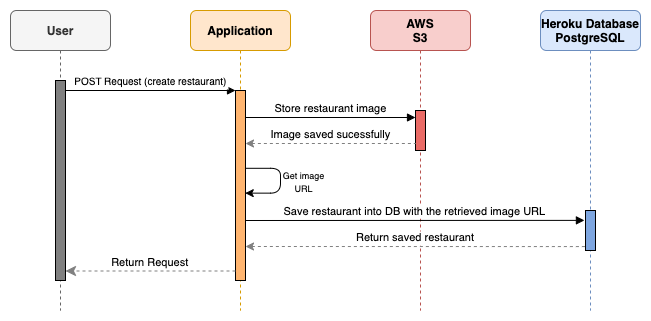

The diagram above was exported from draw.io. Its source (the exported page's mxGraphModel, read from the mxfile embedded in the PNG):
<mxGraphModel dx="1093" dy="496" grid="1" gridSize="10" guides="1" tooltips="1" connect="1" arrows="1" fold="1" page="1" pageScale="1" pageWidth="850" pageHeight="1100" math="0" shadow="0">
  <root>
    <mxCell id="0" />
    <mxCell id="1" parent="0" />
    <mxCell id="3nuBFxr9cyL0pnOWT2aG-1" value="User" style="shape=umlLifeline;perimeter=lifelinePerimeter;container=1;collapsible=0;recursiveResize=0;rounded=1;shadow=0;strokeWidth=1;fillColor=#f5f5f5;fontColor=#333333;strokeColor=#666666;fontStyle=1" parent="1" vertex="1">
      <mxGeometry x="120" y="80" width="100" height="300" as="geometry" />
    </mxCell>
    <mxCell id="3nuBFxr9cyL0pnOWT2aG-2" value="" style="points=[];perimeter=orthogonalPerimeter;rounded=0;shadow=0;strokeWidth=1;fillColor=#808080;" parent="3nuBFxr9cyL0pnOWT2aG-1" vertex="1">
      <mxGeometry x="45" y="70" width="10" height="200" as="geometry" />
    </mxCell>
    <mxCell id="3nuBFxr9cyL0pnOWT2aG-5" value="Application" style="shape=umlLifeline;perimeter=lifelinePerimeter;container=1;collapsible=0;recursiveResize=0;rounded=1;shadow=0;strokeWidth=1;fillColor=#ffe6cc;strokeColor=#d79b00;fontStyle=1" parent="1" vertex="1">
      <mxGeometry x="300" y="80" width="100" height="300" as="geometry" />
    </mxCell>
    <mxCell id="3nuBFxr9cyL0pnOWT2aG-6" value="" style="points=[];perimeter=orthogonalPerimeter;rounded=0;shadow=0;strokeWidth=1;fillColor=#FFB570;" parent="3nuBFxr9cyL0pnOWT2aG-5" vertex="1">
      <mxGeometry x="45" y="80" width="10" height="190" as="geometry" />
    </mxCell>
    <mxCell id="npMC-grlQtUHRc4cahnm-12" value="" style="edgeStyle=elbowEdgeStyle;elbow=horizontal;endArrow=none;html=1;fontSize=10;jumpStyle=none;entryX=0.949;entryY=0.555;entryDx=0;entryDy=0;entryPerimeter=0;exitX=0.975;exitY=0.679;exitDx=0;exitDy=0;exitPerimeter=0;endFill=0;startArrow=classic;startFill=1;jumpSize=1;rounded=1;" edge="1" parent="3nuBFxr9cyL0pnOWT2aG-5">
      <mxGeometry width="50" height="50" relative="1" as="geometry">
        <mxPoint x="54.75000000000023" y="182.6400000000001" as="sourcePoint" />
        <mxPoint x="54.49000000000001" y="157.79999999999995" as="targetPoint" />
        <Array as="points">
          <mxPoint x="90" y="179" />
          <mxPoint x="130" y="159" />
        </Array>
      </mxGeometry>
    </mxCell>
    <mxCell id="3nuBFxr9cyL0pnOWT2aG-7" value="Return Request" style="verticalAlign=bottom;endArrow=classic;endSize=8;exitX=0;exitY=0.95;shadow=0;strokeWidth=1;dashed=1;strokeColor=#808080;endFill=1;" parent="1" source="3nuBFxr9cyL0pnOWT2aG-6" target="3nuBFxr9cyL0pnOWT2aG-2" edge="1">
      <mxGeometry relative="1" as="geometry">
        <mxPoint x="275" y="236" as="targetPoint" />
      </mxGeometry>
    </mxCell>
    <mxCell id="3nuBFxr9cyL0pnOWT2aG-8" value="POST Request (create restaurant)" style="verticalAlign=bottom;endArrow=block;entryX=0;entryY=0;shadow=0;strokeWidth=1;fontSize=10;" parent="1" source="3nuBFxr9cyL0pnOWT2aG-2" target="3nuBFxr9cyL0pnOWT2aG-6" edge="1">
      <mxGeometry relative="1" as="geometry">
        <mxPoint x="275" y="160" as="sourcePoint" />
      </mxGeometry>
    </mxCell>
    <mxCell id="npMC-grlQtUHRc4cahnm-1" value="AWS &#10;S3" style="shape=umlLifeline;perimeter=lifelinePerimeter;container=1;collapsible=0;recursiveResize=0;rounded=1;shadow=0;strokeWidth=1;fillColor=#f8cecc;strokeColor=#b85450;fontStyle=1" vertex="1" parent="1">
      <mxGeometry x="480" y="80" width="100" height="300" as="geometry" />
    </mxCell>
    <mxCell id="npMC-grlQtUHRc4cahnm-2" value="" style="points=[];perimeter=orthogonalPerimeter;rounded=0;shadow=0;strokeWidth=1;fillColor=#EA6B66;" vertex="1" parent="npMC-grlQtUHRc4cahnm-1">
      <mxGeometry x="45" y="100" width="10" height="40" as="geometry" />
    </mxCell>
    <mxCell id="npMC-grlQtUHRc4cahnm-15" value="Save restaurant into DB with the retrieved image URL" style="verticalAlign=bottom;endArrow=block;shadow=0;strokeWidth=1;entryX=-0.107;entryY=0.247;entryDx=0;entryDy=0;entryPerimeter=0;" edge="1" parent="npMC-grlQtUHRc4cahnm-1" target="npMC-grlQtUHRc4cahnm-4">
      <mxGeometry relative="1" as="geometry">
        <mxPoint x="-125" y="210" as="sourcePoint" />
        <mxPoint x="45" y="210.0000000000001" as="targetPoint" />
      </mxGeometry>
    </mxCell>
    <mxCell id="npMC-grlQtUHRc4cahnm-3" value="Heroku Database&#10;PostgreSQL" style="shape=umlLifeline;perimeter=lifelinePerimeter;container=1;collapsible=0;recursiveResize=0;rounded=1;shadow=0;strokeWidth=1;fillColor=#dae8fc;strokeColor=#6c8ebf;fontStyle=1" vertex="1" parent="1">
      <mxGeometry x="650" y="80" width="100" height="300" as="geometry" />
    </mxCell>
    <mxCell id="npMC-grlQtUHRc4cahnm-4" value="" style="points=[];perimeter=orthogonalPerimeter;rounded=0;shadow=0;strokeWidth=1;fillColor=#7EA6E0;" vertex="1" parent="npMC-grlQtUHRc4cahnm-3">
      <mxGeometry x="45" y="200" width="10" height="40" as="geometry" />
    </mxCell>
    <mxCell id="npMC-grlQtUHRc4cahnm-5" value="Store restaurant image" style="verticalAlign=bottom;endArrow=block;entryX=0;entryY=0;shadow=0;strokeWidth=1;" edge="1" parent="1">
      <mxGeometry relative="1" as="geometry">
        <mxPoint x="355" y="187" as="sourcePoint" />
        <mxPoint x="525" y="187.0000000000001" as="targetPoint" />
      </mxGeometry>
    </mxCell>
    <mxCell id="npMC-grlQtUHRc4cahnm-6" value="Image saved sucessfully" style="verticalAlign=bottom;endArrow=none;entryX=0;entryY=0;shadow=0;strokeWidth=1;endFill=0;startArrow=classic;startFill=1;dashed=1;strokeColor=#808080;" edge="1" parent="1">
      <mxGeometry relative="1" as="geometry">
        <mxPoint x="355" y="213" as="sourcePoint" />
        <mxPoint x="525" y="213.0000000000001" as="targetPoint" />
      </mxGeometry>
    </mxCell>
    <mxCell id="npMC-grlQtUHRc4cahnm-14" value="&lt;font style=&quot;font-size: 9px;&quot;&gt;Get image&lt;br&gt;URL&lt;/font&gt;" style="text;html=1;align=center;verticalAlign=middle;resizable=0;points=[];autosize=1;strokeColor=none;fillColor=none;fontSize=10;" vertex="1" parent="1">
      <mxGeometry x="383" y="236" width="60" height="30" as="geometry" />
    </mxCell>
    <mxCell id="npMC-grlQtUHRc4cahnm-16" value="Return saved restaurant" style="verticalAlign=bottom;endArrow=none;shadow=0;strokeWidth=1;entryX=-0.021;entryY=0.813;entryDx=0;entryDy=0;entryPerimeter=0;startArrow=classic;startFill=1;endFill=0;dashed=1;strokeColor=#808080;" edge="1" parent="1">
      <mxGeometry relative="1" as="geometry">
        <mxPoint x="355" y="316" as="sourcePoint" />
        <mxPoint x="694.79" y="316.08000000000004" as="targetPoint" />
      </mxGeometry>
    </mxCell>
  </root>
</mxGraphModel>